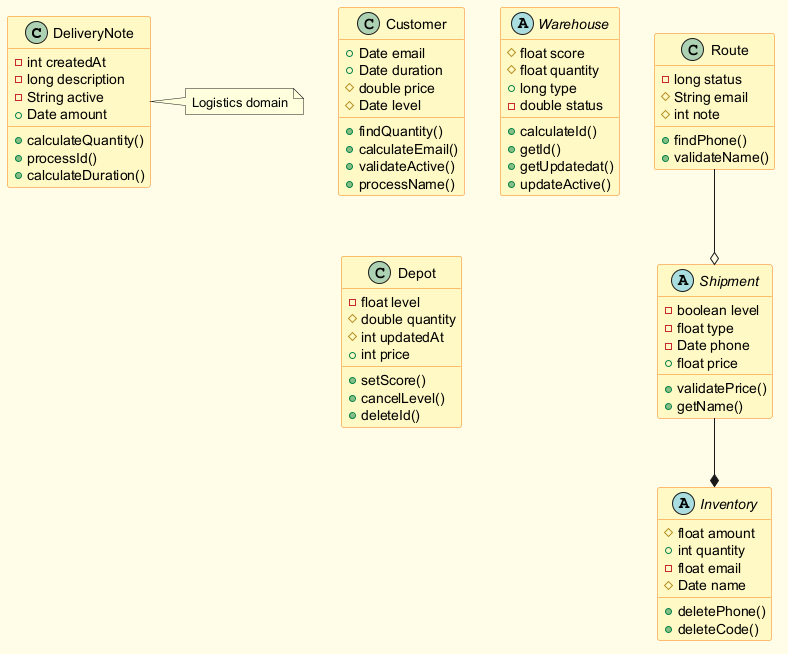

The diagram above was rendered by PlantUML. Its source (embedded in the PNG):
@startuml
skinparam backgroundColor #FFFDE7
skinparam classBackgroundColor #FFF9C4
skinparam classBorderColor #F57F17
class DeliveryNote {
  -int createdAt
  -long description
  -String active
  +Date amount
  +calculateQuantity()
  +processId()
  +calculateDuration()
}
abstract class Shipment {
  -boolean level
  -float type
  -Date phone
  +float price
  +validatePrice()
  +getName()
}
abstract class Inventory {
  #float amount
  +int quantity
  -float email
  #Date name
  +deletePhone()
  +deleteCode()
}
class Route {
  -long status
  #String email
  #int note
  +findPhone()
  +validateName()
}
class Customer {
  +Date email
  +Date duration
  #double price
  #Date level
  +findQuantity()
  +calculateEmail()
  +validateActive()
  +processName()
}
abstract class Warehouse {
  #float score
  #float quantity
  +long type
  -double status
  +calculateId()
  +getId()
  +getUpdatedat()
  +updateActive()
}
class Depot {
  -float level
  #double quantity
  #int updatedAt
  +int price
  +setScore()
  +cancelLevel()
  +deleteId()
}
Shipment --* Inventory
Route --o Shipment
note right of DeliveryNote : Logistics domain
@enduml